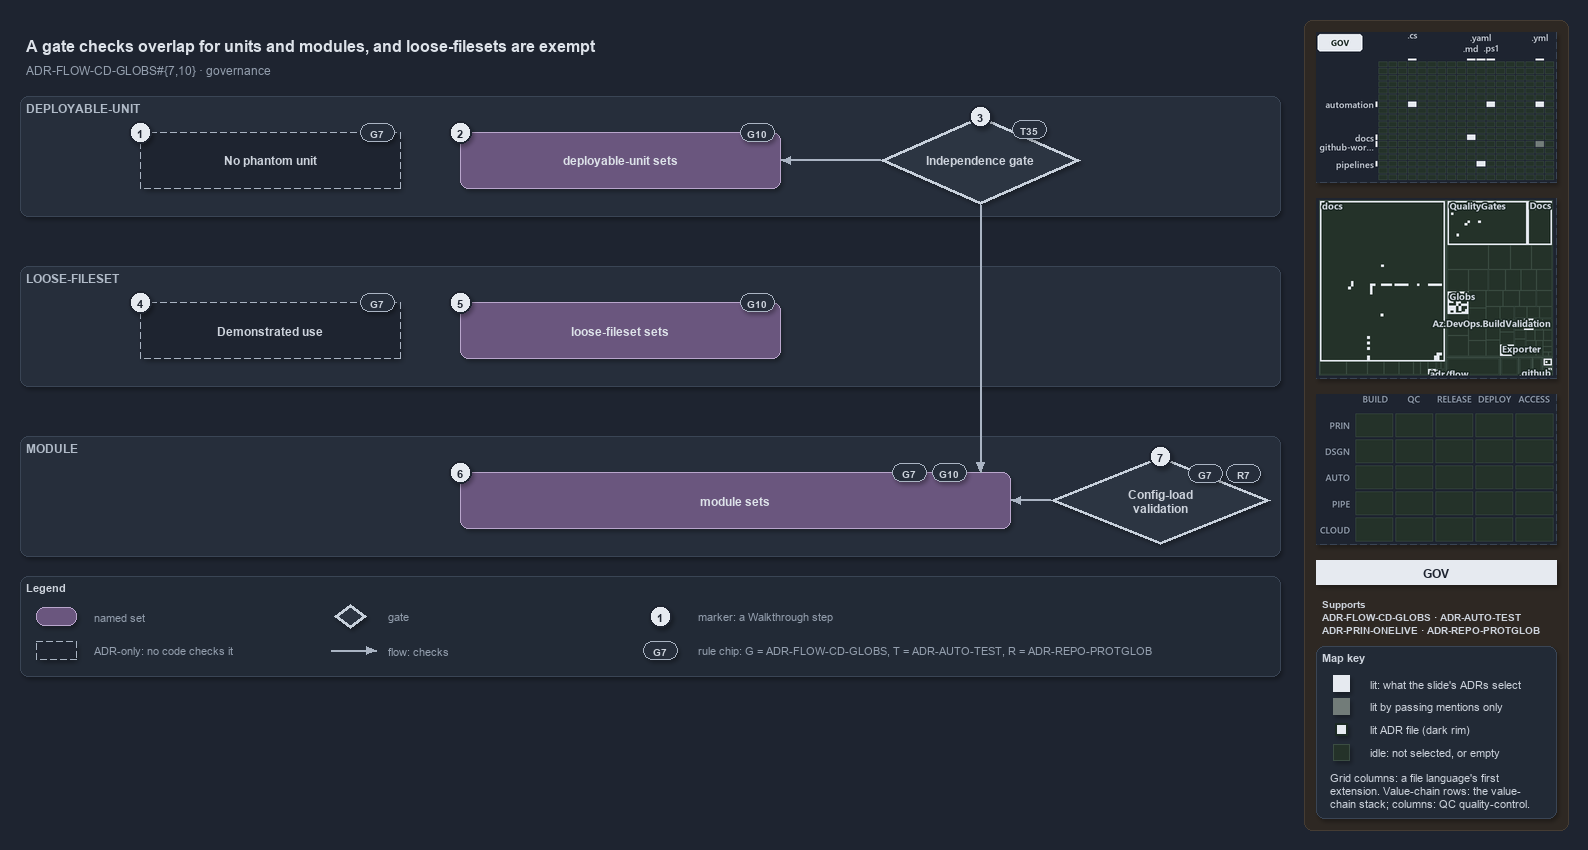

The diagram above was exported from draw.io. Its source (the exported page's mxGraphModel, read from the mxfile embedded in the PNG):
<mxGraphModel dx="1024" dy="768" grid="0" gridSize="10" guides="1" tooltips="1" connect="1" arrows="1" fold="1" page="1" pageScale="1" pageWidth="1572" pageHeight="700" background="#1E2430" math="0" shadow="1">
  <root>
    <mxCell id="0" />
    <mxCell id="1" parent="0" />
    <mxCell id="sidebar-bg" value="" style="rounded=1;arcSize=2;html=1;fillColor=#2E2823;strokeColor=#453C33;shadow=0;" vertex="1" parent="1">
      <mxGeometry x="1304" y="4" width="264" height="810" as="geometry" />
    </mxCell>
    <mxCell id="title" value="A gate checks overlap for units and modules, and loose-filesets are exempt" style="text;html=1;align=left;verticalAlign=middle;fontSize=16;fontStyle=1;fontColor=#DDE2E9;" vertex="1" parent="1">
      <mxGeometry x="20" y="14" width="1260" height="30" as="geometry" />
    </mxCell>
    <mxCell id="subtitle" value="ADR-FLOW-CD-GLOBS#{7,10} &amp;#183; governance" style="text;html=1;align=left;verticalAlign=middle;fontSize=12;fontColor=#949FAE;" vertex="1" parent="1">
      <mxGeometry x="20" y="44" width="1240" height="20" as="geometry" />
    </mxCell>
    <mxCell id="band-du" value="DEPLOYABLE-UNIT" style="rounded=1;html=1;arcSize=3;fillColor=#262E3B;strokeColor=#3A4555;verticalAlign=top;align=left;spacingLeft=8;fontStyle=1;fontSize=12;fontColor=#B0BAC7;" vertex="1" parent="1">
      <mxGeometry x="20" y="80" width="1260" height="120" as="geometry" />
    </mxCell>
    <mxCell id="band-loose" value="LOOSE-FILESET" style="rounded=1;html=1;arcSize=3;fillColor=#262E3B;strokeColor=#3A4555;verticalAlign=top;align=left;spacingLeft=8;fontStyle=1;fontSize=12;fontColor=#B0BAC7;" vertex="1" parent="1">
      <mxGeometry x="20" y="250" width="1260" height="120" as="geometry" />
    </mxCell>
    <mxCell id="band-module" value="MODULE" style="rounded=1;html=1;arcSize=3;fillColor=#262E3B;strokeColor=#3A4555;verticalAlign=top;align=left;spacingLeft=8;fontStyle=1;fontSize=12;fontColor=#B0BAC7;" vertex="1" parent="1">
      <mxGeometry x="20" y="420" width="1260" height="120" as="geometry" />
    </mxCell>
    <mxCell id="adr-phantom" value="&lt;b&gt;No phantom unit&lt;/b&gt;" style="rounded=1;whiteSpace=wrap;html=1;arcSize=20;fillColor=#1E2430;strokeColor=#AAB4C3;dashed=1;fontSize=12;" vertex="1" parent="1">
      <mxGeometry x="140" y="116" width="260" height="56" as="geometry" />
    </mxCell>
    <mxCell id="chip-phantom" value="G7" style="rounded=1;arcSize=50;whiteSpace=wrap;html=1;fillColor=#262E3B;strokeColor=#AAB4C3;fontColor=#CDD3DC;fontStyle=1;fontSize=10.5;" vertex="1" parent="1">
      <mxGeometry x="360" y="107" width="34" height="18" as="geometry" />
    </mxCell>
    <mxCell id="set-du" value="&lt;b&gt;deployable-unit sets&lt;/b&gt;" style="rounded=1;whiteSpace=wrap;html=1;arcSize=20;fillColor=#6A567E;strokeColor=#B9A6CC;fontColor=#DDE2E9;fontSize=12;" vertex="1" parent="1">
      <mxGeometry x="460" y="116" width="320" height="56" as="geometry" />
    </mxCell>
    <mxCell id="chip-du" value="G10" style="rounded=1;arcSize=50;whiteSpace=wrap;html=1;fillColor=#262E3B;strokeColor=#AAB4C3;fontColor=#CDD3DC;fontStyle=1;fontSize=10.5;" vertex="1" parent="1">
      <mxGeometry x="740" y="107" width="34" height="18" as="geometry" />
    </mxCell>
    <mxCell id="gate-independence" value="&lt;b&gt;Independence gate&lt;/b&gt;" style="rhombus;whiteSpace=wrap;html=1;fillColor=#2C3542;strokeColor=#C7D0DB;strokeWidth=3;fontSize=12;fontColor=#CDD3DC;" vertex="1" parent="1">
      <mxGeometry x="880" y="100" width="200" height="88" as="geometry" />
    </mxCell>
    <mxCell id="chip-gate" value="T35" style="rounded=1;arcSize=50;whiteSpace=wrap;html=1;fillColor=#262E3B;strokeColor=#AAB4C3;fontColor=#CDD3DC;fontStyle=1;fontSize=10.5;" vertex="1" parent="1">
      <mxGeometry x="1012" y="104" width="34" height="18" as="geometry" />
    </mxCell>
    <mxCell id="p-edge-gate-du-a" value="" style="text;html=1;strokeColor=none;fillColor=none;" vertex="1" parent="1">
      <mxGeometry x="880" y="144" width="1" height="1" as="geometry" />
    </mxCell>
    <mxCell id="p-edge-gate-du-b" value="" style="text;html=1;strokeColor=none;fillColor=none;" vertex="1" parent="1">
      <mxGeometry x="780" y="144" width="1" height="1" as="geometry" />
    </mxCell>
    <mxCell id="edge-gate-du" value="" style="edgeStyle=orthogonalEdgeStyle;rounded=1;html=1;fontSize=10;endArrow=block;strokeColor=#AAB4C3;fontColor=#CDD3DC;shadow=0;" edge="1" parent="1" source="p-edge-gate-du-a" target="p-edge-gate-du-b">
      <mxGeometry relative="1" as="geometry" />
    </mxCell>
    <mxCell id="adr-use" value="&lt;b&gt;Demonstrated use&lt;/b&gt;" style="rounded=1;whiteSpace=wrap;html=1;arcSize=20;fillColor=#1E2430;strokeColor=#AAB4C3;dashed=1;fontSize=12;" vertex="1" parent="1">
      <mxGeometry x="140" y="286" width="260" height="56" as="geometry" />
    </mxCell>
    <mxCell id="chip-use" value="G7" style="rounded=1;arcSize=50;whiteSpace=wrap;html=1;fillColor=#262E3B;strokeColor=#AAB4C3;fontColor=#CDD3DC;fontStyle=1;fontSize=10.5;" vertex="1" parent="1">
      <mxGeometry x="360" y="277" width="34" height="18" as="geometry" />
    </mxCell>
    <mxCell id="set-loose" value="&lt;b&gt;loose-fileset sets&lt;/b&gt;" style="rounded=1;whiteSpace=wrap;html=1;arcSize=20;fillColor=#6A567E;strokeColor=#B9A6CC;fontColor=#DDE2E9;fontSize=12;" vertex="1" parent="1">
      <mxGeometry x="460" y="286" width="320" height="56" as="geometry" />
    </mxCell>
    <mxCell id="chip-loose" value="G10" style="rounded=1;arcSize=50;whiteSpace=wrap;html=1;fillColor=#262E3B;strokeColor=#AAB4C3;fontColor=#CDD3DC;fontStyle=1;fontSize=10.5;" vertex="1" parent="1">
      <mxGeometry x="740" y="277" width="34" height="18" as="geometry" />
    </mxCell>
    <mxCell id="set-module" value="&lt;b&gt;module sets&lt;/b&gt;" style="rounded=1;whiteSpace=wrap;html=1;arcSize=20;fillColor=#6A567E;strokeColor=#B9A6CC;fontColor=#DDE2E9;fontSize=12;" vertex="1" parent="1">
      <mxGeometry x="460" y="456" width="550" height="56" as="geometry" />
    </mxCell>
    <mxCell id="chip-module-7" value="G7" style="rounded=1;arcSize=50;whiteSpace=wrap;html=1;fillColor=#262E3B;strokeColor=#AAB4C3;fontColor=#CDD3DC;fontStyle=1;fontSize=10.5;" vertex="1" parent="1">
      <mxGeometry x="892" y="447" width="34" height="18" as="geometry" />
    </mxCell>
    <mxCell id="chip-module-10" value="G10" style="rounded=1;arcSize=50;whiteSpace=wrap;html=1;fillColor=#262E3B;strokeColor=#AAB4C3;fontColor=#CDD3DC;fontStyle=1;fontSize=10.5;" vertex="1" parent="1">
      <mxGeometry x="932" y="447" width="34" height="18" as="geometry" />
    </mxCell>
    <mxCell id="gate-config" value="&lt;b&gt;Config-load&lt;br&gt;validation&lt;/b&gt;" style="rhombus;whiteSpace=wrap;html=1;fillColor=#2C3542;strokeColor=#C7D0DB;strokeWidth=3;fontSize=12;fontColor=#CDD3DC;" vertex="1" parent="1">
      <mxGeometry x="1050" y="440" width="220" height="88" as="geometry" />
    </mxCell>
    <mxCell id="chip-config-7" value="G7" style="rounded=1;arcSize=50;whiteSpace=wrap;html=1;fillColor=#262E3B;strokeColor=#AAB4C3;fontColor=#CDD3DC;fontStyle=1;fontSize=10.5;" vertex="1" parent="1">
      <mxGeometry x="1188" y="448" width="34" height="18" as="geometry" />
    </mxCell>
    <mxCell id="chip-config-r" value="R7" style="rounded=1;arcSize=50;whiteSpace=wrap;html=1;fillColor=#262E3B;strokeColor=#AAB4C3;fontColor=#CDD3DC;fontStyle=1;fontSize=10.5;" vertex="1" parent="1">
      <mxGeometry x="1226" y="448" width="34" height="18" as="geometry" />
    </mxCell>
    <mxCell id="p-edge-gate-module-a" value="" style="text;html=1;strokeColor=none;fillColor=none;" vertex="1" parent="1">
      <mxGeometry x="980" y="188" width="1" height="1" as="geometry" />
    </mxCell>
    <mxCell id="p-edge-gate-module-b" value="" style="text;html=1;strokeColor=none;fillColor=none;" vertex="1" parent="1">
      <mxGeometry x="980" y="456" width="1" height="1" as="geometry" />
    </mxCell>
    <mxCell id="edge-gate-module" value="" style="edgeStyle=orthogonalEdgeStyle;rounded=1;html=1;fontSize=10;endArrow=block;strokeColor=#AAB4C3;fontColor=#CDD3DC;shadow=0;" edge="1" parent="1" source="p-edge-gate-module-a" target="p-edge-gate-module-b">
      <mxGeometry relative="1" as="geometry" />
    </mxCell>
    <mxCell id="p-edge-config-module-a" value="" style="text;html=1;strokeColor=none;fillColor=none;" vertex="1" parent="1">
      <mxGeometry x="1050" y="484" width="1" height="1" as="geometry" />
    </mxCell>
    <mxCell id="p-edge-config-module-b" value="" style="text;html=1;strokeColor=none;fillColor=none;" vertex="1" parent="1">
      <mxGeometry x="1010" y="484" width="1" height="1" as="geometry" />
    </mxCell>
    <mxCell id="edge-config-module" value="" style="edgeStyle=orthogonalEdgeStyle;rounded=1;html=1;fontSize=10;endArrow=block;strokeColor=#AAB4C3;fontColor=#CDD3DC;shadow=0;" edge="1" parent="1" source="p-edge-config-module-a" target="p-edge-config-module-b">
      <mxGeometry relative="1" as="geometry" />
    </mxCell>
    <mxCell id="mark-1" value="1" style="ellipse;html=1;fillColor=#E6EAF0;strokeColor=#1E2430;strokeWidth=2;fontColor=#1E2430;fontStyle=1;fontSize=11;" vertex="1" parent="1">
      <mxGeometry x="129" y="105" width="22" height="22" as="geometry" />
    </mxCell>
    <mxCell id="mark-2" value="2" style="ellipse;html=1;fillColor=#E6EAF0;strokeColor=#1E2430;strokeWidth=2;fontColor=#1E2430;fontStyle=1;fontSize=11;" vertex="1" parent="1">
      <mxGeometry x="449" y="105" width="22" height="22" as="geometry" />
    </mxCell>
    <mxCell id="mark-3" value="3" style="ellipse;html=1;fillColor=#E6EAF0;strokeColor=#1E2430;strokeWidth=2;fontColor=#1E2430;fontStyle=1;fontSize=11;" vertex="1" parent="1">
      <mxGeometry x="969" y="89" width="22" height="22" as="geometry" />
    </mxCell>
    <mxCell id="mark-4" value="4" style="ellipse;html=1;fillColor=#E6EAF0;strokeColor=#1E2430;strokeWidth=2;fontColor=#1E2430;fontStyle=1;fontSize=11;" vertex="1" parent="1">
      <mxGeometry x="129" y="275" width="22" height="22" as="geometry" />
    </mxCell>
    <mxCell id="mark-5" value="5" style="ellipse;html=1;fillColor=#E6EAF0;strokeColor=#1E2430;strokeWidth=2;fontColor=#1E2430;fontStyle=1;fontSize=11;" vertex="1" parent="1">
      <mxGeometry x="449" y="275" width="22" height="22" as="geometry" />
    </mxCell>
    <mxCell id="mark-6" value="6" style="ellipse;html=1;fillColor=#E6EAF0;strokeColor=#1E2430;strokeWidth=2;fontColor=#1E2430;fontStyle=1;fontSize=11;" vertex="1" parent="1">
      <mxGeometry x="449" y="445" width="22" height="22" as="geometry" />
    </mxCell>
    <mxCell id="mark-7" value="7" style="ellipse;html=1;fillColor=#E6EAF0;strokeColor=#1E2430;strokeWidth=2;fontColor=#1E2430;fontStyle=1;fontSize=11;" vertex="1" parent="1">
      <mxGeometry x="1149" y="429" width="22" height="22" as="geometry" />
    </mxCell>
    <mxCell id="legend" value="&lt;b&gt;Legend&lt;/b&gt;" style="rounded=1;whiteSpace=wrap;html=1;arcSize=6;fillColor=#222A36;strokeColor=#3A4555;align=left;verticalAlign=top;spacing=8;fontSize=11;fontColor=#CDD3DC;" vertex="1" parent="1">
      <mxGeometry x="20" y="560" width="1260" height="100" as="geometry" />
    </mxCell>
    <mxCell id="legend-0" value="" style="rounded=1;whiteSpace=wrap;html=1;arcSize=20;fillColor=#6A567E;strokeColor=#B9A6CC;fontColor=#DDE2E9;fontSize=12;" vertex="1" parent="1">
      <mxGeometry x="36" y="591" width="40" height="18" as="geometry" />
    </mxCell>
    <mxCell id="legend-0-text" value="named set" style="text;html=1;align=left;verticalAlign=middle;fontSize=11;fontColor=#949FAE;" vertex="1" parent="1">
      <mxGeometry x="88" y="590" width="230" height="20" as="geometry" />
    </mxCell>
    <mxCell id="legend-1" value="" style="rounded=1;whiteSpace=wrap;html=1;arcSize=20;fillColor=#1E2430;strokeColor=#AAB4C3;dashed=1;fontSize=12;" vertex="1" parent="1">
      <mxGeometry x="36" y="625" width="40" height="18" as="geometry" />
    </mxCell>
    <mxCell id="legend-1-text" value="ADR-only: no code checks it" style="text;html=1;align=left;verticalAlign=middle;fontSize=11;fontColor=#949FAE;" vertex="1" parent="1">
      <mxGeometry x="88" y="624" width="230" height="20" as="geometry" />
    </mxCell>
    <mxCell id="legend-2" value="" style="rhombus;whiteSpace=wrap;html=1;fillColor=#2C3542;strokeColor=#C7D0DB;strokeWidth=3;fontSize=12;fontColor=#CDD3DC;" vertex="1" parent="1">
      <mxGeometry x="334" y="588" width="32" height="24" as="geometry" />
    </mxCell>
    <mxCell id="legend-2-text" value="gate" style="text;html=1;align=left;verticalAlign=middle;fontSize=11;fontColor=#949FAE;" vertex="1" parent="1">
      <mxGeometry x="382" y="590" width="230" height="20" as="geometry" />
    </mxCell>
    <mxCell id="legend-3-a" value="" style="text;html=1;strokeColor=none;fillColor=none;" vertex="1" parent="1">
      <mxGeometry x="330" y="634" width="1" height="1" as="geometry" />
    </mxCell>
    <mxCell id="legend-3-b" value="" style="text;html=1;strokeColor=none;fillColor=none;" vertex="1" parent="1">
      <mxGeometry x="376" y="634" width="1" height="1" as="geometry" />
    </mxCell>
    <mxCell id="legend-3" value="" style="edgeStyle=orthogonalEdgeStyle;rounded=1;html=1;fontSize=10;endArrow=block;strokeColor=#AAB4C3;fontColor=#CDD3DC;shadow=0;" edge="1" parent="1" source="legend-3-a" target="legend-3-b">
      <mxGeometry relative="1" as="geometry" />
    </mxCell>
    <mxCell id="legend-3-text" value="flow: checks" style="text;html=1;align=left;verticalAlign=middle;fontSize=11;fontColor=#949FAE;" vertex="1" parent="1">
      <mxGeometry x="382" y="624" width="230" height="20" as="geometry" />
    </mxCell>
    <mxCell id="legend-4" value="1" style="ellipse;html=1;fillColor=#E6EAF0;strokeColor=#1E2430;strokeWidth=2;fontColor=#1E2430;fontStyle=1;fontSize=11;" vertex="1" parent="1">
      <mxGeometry x="649" y="589" width="22" height="22" as="geometry" />
    </mxCell>
    <mxCell id="legend-4-text" value="marker: a Walkthrough step" style="text;html=1;align=left;verticalAlign=middle;fontSize=11;fontColor=#949FAE;" vertex="1" parent="1">
      <mxGeometry x="692" y="590" width="230" height="20" as="geometry" />
    </mxCell>
    <mxCell id="legend-5" value="G7" style="rounded=1;arcSize=50;whiteSpace=wrap;html=1;fillColor=#262E3B;strokeColor=#AAB4C3;fontColor=#CDD3DC;fontStyle=1;fontSize=10.5;" vertex="1" parent="1">
      <mxGeometry x="643" y="625" width="34" height="18" as="geometry" />
    </mxCell>
    <mxCell id="legend-5-text" value="rule chip: G = ADR-FLOW-CD-GLOBS, T = ADR-AUTO-TEST, R = ADR-REPO-PROTGLOB" style="text;html=1;align=left;verticalAlign=middle;fontSize=11;fontColor=#949FAE;" vertex="1" parent="1">
      <mxGeometry x="692" y="624" width="560" height="20" as="geometry" />
    </mxCell>
    <mxCell id="minimap-grid" value="" style="shape=image;html=1;imageAspect=0;aspect=fixed;verticalLabelPosition=bottom;strokeColor=#3A4555;dashed=1;fillColor=#222A36;image=data:image/png,(base64 omitted: 13052 chars);" vertex="1" parent="1">
      <mxGeometry x="1316" y="16" width="240" height="150" as="geometry" />
    </mxCell>
    <mxCell id="minimap-tree" value="" style="shape=image;html=1;imageAspect=0;aspect=fixed;verticalLabelPosition=bottom;strokeColor=#3A4555;dashed=1;fillColor=#222A36;image=data:image/png,(base64 omitted: 24644 chars);" vertex="1" parent="1">
      <mxGeometry x="1316" y="182" width="240" height="180" as="geometry" />
    </mxCell>
    <mxCell id="minimap-chain" value="" style="shape=image;html=1;imageAspect=0;aspect=fixed;verticalLabelPosition=bottom;strokeColor=#3A4555;dashed=1;fillColor=#222A36;image=data:image/png,(base64 omitted: 11912 chars);" vertex="1" parent="1">
      <mxGeometry x="1316" y="378" width="240" height="150" as="geometry" />
    </mxCell>
    <mxCell id="lens-badge" value="GOV" style="rounded=0;whiteSpace=wrap;html=1;align=center;verticalAlign=middle;fontSize=12;fontStyle=1;fontColor=#1E2430;fillColor=#E6EAF0;strokeColor=none;" vertex="1" parent="1">
      <mxGeometry x="1316" y="544" width="240" height="24" as="geometry" />
    </mxCell>
    <mxCell id="supports" value="&lt;b&gt;Supports&lt;/b&gt;&lt;br&gt;ADR-FLOW-CD-GLOBS &amp;#183; ADR-AUTO-TEST&lt;br&gt;ADR-PRIN-ONELIVE &amp;#183; ADR-REPO-PROTGLOB" style="text;html=1;whiteSpace=wrap;align=left;verticalAlign=top;fontSize=10.5;fontColor=#CDD3DC;" vertex="1" parent="1">
      <mxGeometry x="1316" y="576" width="240" height="46" as="geometry" />
    </mxCell>
    <mxCell id="mapkey" value="&lt;b&gt;Map key&lt;/b&gt;" style="rounded=1;arcSize=6;whiteSpace=wrap;html=1;align=left;verticalAlign=top;fontSize=11;fontColor=#CDD3DC;fillColor=#222A36;strokeColor=#3A4555;spacingLeft=8;spacingTop=2;" vertex="1" parent="1">
      <mxGeometry x="1316" y="630" width="240" height="172" as="geometry" />
    </mxCell>
    <mxCell id="mapkey-lit" value="" style="rounded=0;html=1;fillColor=#E6EAF0;strokeColor=#E6EAF0;" vertex="1" parent="1">
      <mxGeometry x="1333.0" y="659.0" width="16" height="16" as="geometry" />
    </mxCell>
    <mxCell id="mapkey-lit-text" value="lit: what the slide's ADRs select" style="text;html=1;align=left;verticalAlign=middle;fontSize=11;fontColor=#CDD3DC;" vertex="1" parent="1">
      <mxGeometry x="1364" y="657" width="184" height="20" as="geometry" />
    </mxCell>
    <mxCell id="mapkey-touched" value="" style="rounded=0;html=1;fillColor=#727C79;strokeColor=#727C79;" vertex="1" parent="1">
      <mxGeometry x="1333.0" y="682.0" width="16" height="16" as="geometry" />
    </mxCell>
    <mxCell id="mapkey-touched-text" value="lit by passing mentions only" style="text;html=1;align=left;verticalAlign=middle;fontSize=11;fontColor=#CDD3DC;" vertex="1" parent="1">
      <mxGeometry x="1364" y="680" width="184" height="20" as="geometry" />
    </mxCell>
    <mxCell id="mapkey-adr" value="" style="rounded=0;html=1;fillColor=#E6EAF0;strokeColor=#1C2A24;strokeWidth=2;" vertex="1" parent="1">
      <mxGeometry x="1335.0" y="707.0" width="12" height="12" as="geometry" />
    </mxCell>
    <mxCell id="mapkey-adr-text" value="lit ADR file (dark rim)" style="text;html=1;align=left;verticalAlign=middle;fontSize=11;fontColor=#CDD3DC;" vertex="1" parent="1">
      <mxGeometry x="1364" y="703" width="184" height="20" as="geometry" />
    </mxCell>
    <mxCell id="mapkey-idle" value="" style="rounded=0;html=1;fillColor=#243229;strokeColor=#3B4D43;" vertex="1" parent="1">
      <mxGeometry x="1333.0" y="728.0" width="16" height="16" as="geometry" />
    </mxCell>
    <mxCell id="mapkey-idle-text" value="idle: not selected, or empty" style="text;html=1;align=left;verticalAlign=middle;fontSize=11;fontColor=#CDD3DC;" vertex="1" parent="1">
      <mxGeometry x="1364" y="726" width="184" height="20" as="geometry" />
    </mxCell>
    <mxCell id="mapkey-codes" value="Grid columns: a file language's first&lt;br&gt;extension. Value-chain rows: the value-&lt;br&gt;chain stack; columns: QC quality-control." style="text;html=1;align=left;verticalAlign=top;whiteSpace=wrap;fontSize=11;fontColor=#CDD3DC;" vertex="1" parent="1">
      <mxGeometry x="1324" y="750" width="224" height="46" as="geometry" />
    </mxCell>
  </root>
</mxGraphModel>